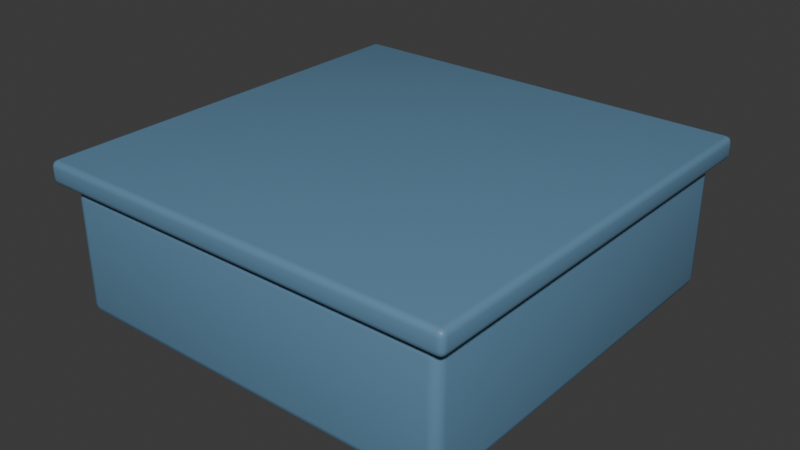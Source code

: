 # Source: lacquer-block-table.blend  (saved by Blender 5.2.44; exported with 4.5.12 LTS)
import bpy
from mathutils import Matrix  # noqa: F401  (used for matrix-valued properties, if any)

bpy.ops.wm.read_factory_settings(use_empty=True)
scene = bpy.context.scene
scene.name = 'Scene'

# ---- collections
col_collection = bpy.data.collections.new('Collection'); scene.collection.children.link(col_collection)

# ---- images (referenced by path relative to the original .blend; pixels are not part of the script)
import os
ASSET_DIR = os.environ.get("B2B_ASSET_DIR", "")  # directory of the original .blend (textures are referenced by path, not embedded)
HERE = os.path.dirname(os.path.abspath(__file__))  # packed textures are extracted next to this script under _unpacked/

def load_image(name, relpath, width, height, colorspace="sRGB"):
    """Load a texture the original file referenced (path relative to the .blend, or extracted next to this script)."""
    p = next((c for c in (os.path.join(HERE, relpath), os.path.join(ASSET_DIR, relpath)) if relpath and os.path.exists(c)), "")
    if p:
        img = bpy.data.images.load(p, check_existing=True)
        img.name = name
    else:  # same state as the original file: an image datablock whose file is absent (Cycles renders it pink)
        img = bpy.data.images.new(name, width, height)
        img.source = "FILE"
        img.filepath = "//" + (relpath or name)
    img.colorspace_settings.name = colorspace
    return img
img_handpainted_honey_oak_png = load_image('handpainted-honey-oak.png', 'handpainted-honey-oak.png', 1024, 1024, 'sRGB')

# ---- materials (node trees are filled in below, after node groups)
mat_variant_surface = bpy.data.materials.new('variant-surface')
mat_variant_surface.diffuse_color = (0.12, 0.25, 0.38, 1.0)
mat_wood_honey_textured = bpy.data.materials.new('wood-honey-textured')
mat_wood_honey_textured.diffuse_color = (0.12, 0.25, 0.38, 1.0)

# ---- material node trees
mat_variant_surface.use_nodes = True; mat_variant_surface.node_tree.nodes.clear()
_N = mat_variant_surface.node_tree.nodes; _L = mat_variant_surface.node_tree.links
n0 = _N.new('ShaderNodeBsdfPrincipled'); n0.name = 'Principled BSDF'; n0.location = (-200, 100)
n0.inputs[0].default_value = (0.12, 0.25, 0.38, 1.0)
n0.inputs[2].default_value = 0.47
n0.inputs[10].default_value = 0.005
n1 = _N.new('ShaderNodeOutputMaterial'); n1.name = 'Material Output'; n1.location = (200, 100)
_L.new(n0.outputs[0], n1.inputs[0])
n1.is_active_output = True
mat_wood_honey_textured.use_nodes = True; mat_wood_honey_textured.node_tree.nodes.clear()
_N = mat_wood_honey_textured.node_tree.nodes; _L = mat_wood_honey_textured.node_tree.links
n0 = _N.new('ShaderNodeBsdfPrincipled'); n0.name = 'Principled BSDF'; n0.location = (-200, 100)
n0.inputs[0].default_value = (0.12, 0.25, 0.38, 1.0)
n0.inputs[2].default_value = 0.47
n0.inputs[10].default_value = 0.005
n1 = _N.new('ShaderNodeOutputMaterial'); n1.name = 'Material Output'; n1.location = (200, 100)
n2 = _N.new('ShaderNodeTexImage'); n2.name = 'Image Texture'; n2.location = (0, 0)
n2.image = img_handpainted_honey_oak_png
_L.new(n0.outputs[0], n1.inputs[0])
n1.is_active_output = True

# ---- world
world_world = bpy.data.worlds.new('World'); scene.world = world_world
world_world.use_nodes = True; world_world.node_tree.nodes.clear()
_N = world_world.node_tree.nodes; _L = world_world.node_tree.links
n0 = _N.new('ShaderNodeOutputWorld'); n0.name = 'World Output'; n0.location = (200, 100)
n1 = _N.new('ShaderNodeBackground'); n1.name = 'Background'; n1.location = (-200, 100)
n1.inputs[0].default_value = (0.05088, 0.05088, 0.05088, 1.0)
_L.new(n1.outputs[0], n0.inputs[0])
n0.is_active_output = True
world_world.color = (0.05088, 0.05088, 0.05088)
world_world.sun_shadow_jitter_overblur = 0.0

# ---- meshes
me_cube_1703 = bpy.data.meshes.new('Cube.1703')
me_cube_1703.from_pydata([(-0.462, -0.462, 0.2896), (-0.462, -0.475, 0.3027), (-0.475, -0.462, 0.3027), (-0.462, -0.4685, 0.2913), (-0.4685, -0.462, 0.2913), (-0.4682, -0.4682, 0.293), (-0.4685, -0.4733, 0.3027), (-0.462, -0.4733, 0.2961), (-0.4682, -0.4716, 0.2964), (-0.4733, -0.462, 0.2961), (-0.4733, -0.4685, 0.3027), (-0.4716, -0.4682, 0.2964), (-0.462, -0.475, 0.3269), (-0.462, -0.462, 0.34), (-0.475, -0.462, 0.3269), (-0.462, -0.4733, 0.3334), (-0.4685, -0.4733, 0.3269), (-0.4682, -0.4716, 0.3332), (-0.4685, -0.462, 0.3382), (-0.462, -0.4685, 0.3382), (-0.4682, -0.4682, 0.3365), (-0.4733, -0.4685, 0.3269), (-0.4733, -0.462, 0.3334), (-0.4716, -0.4682, 0.3332), (-0.462, 0.462, 0.2896), (-0.475, 0.462, 0.3027), (-0.462, 0.475, 0.3027), (-0.4685, 0.462, 0.2913), (-0.462, 0.4685, 0.2913), (-0.4682, 0.4682, 0.293), (-0.4733, 0.4685, 0.3027), (-0.4733, 0.462, 0.2961), (-0.4716, 0.4682, 0.2964), (-0.462, 0.4733, 0.2961), (-0.4685, 0.4733, 0.3027), (-0.4682, 0.4716, 0.2964), (-0.462, 0.462, 0.34), (-0.462, 0.475, 0.3269), (-0.475, 0.462, 0.3269), (-0.462, 0.4685, 0.3382), (-0.4685, 0.462, 0.3382), (-0.4682, 0.4682, 0.3365), (-0.4685, 0.4733, 0.3269), (-0.462, 0.4733, 0.3334), (-0.4682, 0.4716, 0.3332), (-0.4733, 0.462, 0.3334), (-0.4733, 0.4685, 0.3269), (-0.4716, 0.4682, 0.3332), (0.462, -0.462, 0.2896), (0.475, -0.462, 0.3027), (0.462, -0.475, 0.3027), (0.4685, -0.462, 0.2913), (0.462, -0.4685, 0.2913), (0.4682, -0.4682, 0.293), (0.4733, -0.4685, 0.3027), (0.4733, -0.462, 0.2961), (0.4716, -0.4682, 0.2964), (0.462, -0.4733, 0.2961), (0.4685, -0.4733, 0.3027), (0.4682, -0.4716, 0.2964), (0.462, -0.462, 0.34), (0.462, -0.475, 0.3269), (0.475, -0.462, 0.3269), (0.462, -0.4685, 0.3382), (0.4685, -0.462, 0.3382), (0.4682, -0.4682, 0.3365), (0.4685, -0.4733, 0.3269), (0.462, -0.4733, 0.3334), (0.4682, -0.4716, 0.3332), (0.4733, -0.462, 0.3334), (0.4733, -0.4685, 0.3269), (0.4716, -0.4682, 0.3332), (0.462, 0.462, 0.2896), (0.462, 0.475, 0.3027), (0.475, 0.462, 0.3027), (0.462, 0.4685, 0.2913), (0.4685, 0.462, 0.2913), (0.4682, 0.4682, 0.293), (0.4685, 0.4733, 0.3027), (0.462, 0.4733, 0.2961), (0.4682, 0.4716, 0.2964), (0.4733, 0.462, 0.2961), (0.4733, 0.4685, 0.3027), (0.4716, 0.4682, 0.2964), (0.462, 0.462, 0.34), (0.475, 0.462, 0.3269), (0.462, 0.475, 0.3269), (0.4685, 0.462, 0.3382), (0.462, 0.4685, 0.3382), (0.4682, 0.4682, 0.3365), (0.4733, 0.4685, 0.3269), (0.4733, 0.462, 0.3334), (0.4716, 0.4682, 0.3332), (0.462, 0.4733, 0.3334), (0.4685, 0.4733, 0.3269), (0.4682, 0.4716, 0.3332)], [], [(0, 3, 5, 4), (3, 7, 8, 5), (1, 6, 8, 7), (6, 10, 11, 8), (2, 9, 11, 10), (9, 4, 5, 11), (5, 8, 11), (12, 15, 17, 16), (15, 19, 20, 17), (13, 18, 20, 19), (18, 22, 23, 20), (14, 21, 23, 22), (21, 16, 17, 23), (17, 20, 23), (24, 27, 29, 28), (27, 31, 32, 29), (25, 30, 32, 31), (30, 34, 35, 32), (26, 33, 35, 34), (33, 28, 29, 35), (29, 32, 35), (36, 39, 41, 40), (39, 43, 44, 41), (37, 42, 44, 43), (42, 46, 47, 44), (38, 45, 47, 46), (45, 40, 41, 47), (41, 44, 47), (48, 51, 53, 52), (51, 55, 56, 53), (49, 54, 56, 55), (54, 58, 59, 56), (50, 57, 59, 58), (57, 52, 53, 59), (53, 56, 59), (60, 63, 65, 64), (63, 67, 68, 65), (61, 66, 68, 67), (66, 70, 71, 68), (62, 69, 71, 70), (69, 64, 65, 71), (65, 68, 71), (72, 75, 77, 76), (75, 79, 80, 77), (73, 78, 80, 79), (78, 82, 83, 80), (74, 81, 83, 82), (81, 76, 77, 83), (77, 80, 83), (84, 87, 89, 88), (87, 91, 92, 89), (85, 90, 92, 91), (90, 94, 95, 92), (86, 93, 95, 94), (93, 88, 89, 95), (89, 92, 95), (24, 0, 4, 27), (27, 4, 9, 31), (31, 9, 2, 25), (1, 12, 16, 6), (6, 16, 21, 10), (10, 21, 14, 2), (13, 36, 40, 18), (18, 40, 45, 22), (22, 45, 38, 14), (37, 26, 34, 42), (42, 34, 30, 46), (46, 30, 25, 38), (72, 24, 28, 75), (75, 28, 33, 79), (79, 33, 26, 73), (36, 84, 88, 39), (39, 88, 93, 43), (43, 93, 86, 37), (85, 74, 82, 90), (90, 82, 78, 94), (94, 78, 73, 86), (48, 72, 76, 51), (51, 76, 81, 55), (55, 81, 74, 49), (84, 60, 64, 87), (87, 64, 69, 91), (91, 69, 62, 85), (61, 50, 58, 66), (66, 58, 54, 70), (70, 54, 49, 62), (0, 48, 52, 3), (3, 52, 57, 7), (7, 57, 50, 1), (60, 13, 19, 63), (63, 19, 15, 67), (67, 15, 12, 61), (24, 72, 48, 0), (2, 14, 38, 25), (50, 61, 12, 1), (84, 36, 13, 60), (26, 37, 86, 73), (74, 85, 62, 49)])
me_cube_1703.polygons.foreach_set('use_smooth', [True] * 98)
_uv = me_cube_1703.uv_layers.new(name='UVMap')
_uv.uv.foreach_set('vector', [0.02015, 0.02015, 0.01341, 0.02015, 0.0137, 0.0137, 0.02015, 0.01341, 0.01341, 0.02015, 0.008456, 0.02015, 0.01021, 0.0137, 0.0137, 0.0137, 1.02, 0.9421, 1.02, 0.948, 1.014, 0.9472, 1.013, 0.9416, 1.02, 0.9649, 1.02, 0.9711, 1.014, 0.9709, 1.014, 0.9665, 1.02, 0.9781, 1.013, 0.9776, 1.014, 0.9709, 1.02, 0.9711, 1.013, 0.9776, 1.008, 0.9761, 1.01, 0.9699, 1.014, 0.9709, 1.01, 0.9699, 1.014, 0.9665, 1.014, 0.9709, 1.045, 0.9421, 1.052, 0.9416, 1.052, 0.9472, 1.045, 0.948, 0.008455, 1.98, 0.01341, 1.98, 0.0137, 1.986, 0.01021, 1.986, 0.02015, 1.98, 0.02015, 1.987, 0.0137, 1.986, 0.01341, 1.98, 1.057, 0.9761, 1.052, 0.9776, 1.052, 0.9709, 1.055, 0.9699, 1.045, 0.9781, 1.045, 0.9711, 1.052, 0.9709, 1.052, 0.9776, 1.045, 0.9711, 1.045, 0.9649, 1.052, 0.9665, 1.052, 0.9709, 1.052, 0.9665, 1.055, 0.9699, 1.052, 0.9709, 0.9798, 0.02015, 0.9798, 0.01341, 0.9863, 0.0137, 0.9866, 0.02015, 0.9798, 0.01341, 0.9798, 0.008456, 0.9863, 0.01021, 0.9863, 0.0137, 1.02, 1.899, 1.02, 1.904, 1.014, 1.904, 1.013, 1.898, 1.085, 0.008455, 1.085, 0.01461, 1.079, 0.01439, 1.079, 0.01006, 1.085, 0.02159, 1.079, 0.02108, 1.079, 0.01439, 1.085, 0.01461, 1.079, 0.02108, 1.074, 0.01968, 1.075, 0.0134, 1.079, 0.01439, 1.075, 0.0134, 1.079, 0.01006, 1.079, 0.01439, 0.9798, 1.98, 0.9866, 1.98, 0.9863, 1.986, 0.9798, 1.987, 1.122, 0.01968, 1.117, 0.02108, 1.117, 0.01439, 1.12, 0.0134, 1.11, 0.02159, 1.11, 0.01461, 1.117, 0.01439, 1.117, 0.02108, 1.11, 0.01461, 1.11, 0.008455, 1.117, 0.01006, 1.117, 0.01439, 1.045, 1.899, 1.052, 1.898, 1.052, 1.904, 1.045, 1.904, 0.9798, 1.992, 0.9798, 1.987, 0.9863, 1.986, 0.9863, 1.99, 1.12, 0.0134, 1.117, 0.01439, 1.117, 0.01006, 0.02015, 0.9798, 0.02015, 0.9866, 0.0137, 0.9863, 0.01341, 0.9798, 0.02015, 0.9866, 0.02015, 0.9915, 0.0137, 0.9898, 0.0137, 0.9863, 1.085, 1.899, 1.085, 1.904, 1.079, 1.904, 1.079, 1.898, 1.02, 0.008455, 1.02, 0.01461, 1.014, 0.01439, 1.014, 0.01006, 1.02, 0.02159, 1.013, 0.02108, 1.014, 0.01439, 1.02, 0.01461, 1.013, 0.02108, 1.008, 0.01968, 1.01, 0.0134, 1.014, 0.01439, 1.01, 0.0134, 1.014, 0.01006, 1.014, 0.01439, 0.02015, 1.02, 0.01341, 1.02, 0.0137, 1.014, 0.02015, 1.013, 1.057, 0.01968, 1.052, 0.02108, 1.052, 0.01439, 1.055, 0.0134, 1.045, 0.02159, 1.045, 0.01461, 1.052, 0.01439, 1.052, 0.02108, 1.045, 0.01461, 1.045, 0.008455, 1.052, 0.01006, 1.052, 0.01439, 1.11, 1.899, 1.117, 1.898, 1.117, 1.904, 1.11, 1.904, 0.02015, 1.008, 0.02015, 1.013, 0.0137, 1.014, 0.0137, 1.01, 1.055, 0.0134, 1.052, 0.01439, 1.052, 0.01006, 0.9798, 0.9798, 0.9866, 0.9798, 0.9863, 0.9863, 0.9798, 0.9866, 0.9866, 0.9798, 0.9915, 0.9798, 0.9898, 0.9863, 0.9863, 0.9863, 1.085, 0.9421, 1.085, 0.948, 1.079, 0.9472, 1.079, 0.9416, 1.085, 0.9649, 1.085, 0.9711, 1.079, 0.9709, 1.079, 0.9665, 1.085, 0.9781, 1.079, 0.9776, 1.079, 0.9709, 1.085, 0.9711, 1.079, 0.9776, 1.074, 0.9761, 1.075, 0.9699, 1.079, 0.9709, 1.075, 0.9699, 1.079, 0.9665, 1.079, 0.9709, 0.9798, 1.02, 0.9798, 1.013, 0.9863, 1.014, 0.9866, 1.02, 1.122, 0.9761, 1.117, 0.9776, 1.117, 0.9709, 1.12, 0.9699, 1.11, 0.9781, 1.11, 0.9711, 1.117, 0.9709, 1.117, 0.9776, 1.11, 0.9711, 1.11, 0.9649, 1.117, 0.9665, 1.117, 0.9709, 1.11, 0.9421, 1.117, 0.9416, 1.117, 0.9472, 1.11, 0.948, 0.9915, 1.02, 0.9866, 1.02, 0.9863, 1.014, 0.9898, 1.014, 1.12, 0.9699, 1.117, 0.9709, 1.117, 0.9665, 0.9798, 0.02015, 0.02015, 0.02015, 0.02015, 0.01341, 0.9798, 0.01341, 0.9798, 0.01341, 0.02015, 0.01341, 0.02015, 0.008455, 0.9798, 0.008456, 1.013, 1.898, 1.013, 0.9776, 1.02, 0.9781, 1.02, 1.899, 1.02, 0.9421, 1.045, 0.9421, 1.045, 0.948, 1.02, 0.948, 1.02, 0.9649, 1.045, 0.9649, 1.045, 0.9711, 1.02, 0.9711, 1.02, 0.9711, 1.045, 0.9711, 1.045, 0.9781, 1.02, 0.9781, 0.02015, 1.98, 0.9798, 1.98, 0.9798, 1.987, 0.02015, 1.987, 0.02015, 1.987, 0.9798, 1.987, 0.9798, 1.992, 0.02015, 1.992, 1.052, 0.9776, 1.052, 1.898, 1.045, 1.899, 1.045, 0.9781, 1.11, 0.02159, 1.085, 0.02159, 1.085, 0.01461, 1.11, 0.01461, 1.11, 0.01461, 1.085, 0.01461, 1.085, 0.008455, 1.11, 0.008455, 1.045, 1.904, 1.02, 1.904, 1.02, 1.899, 1.045, 1.899, 0.9798, 0.9798, 0.9798, 0.02015, 0.9866, 0.02015, 0.9866, 0.9798, 0.9866, 0.9798, 0.9866, 0.02015, 0.9915, 0.02015, 0.9915, 0.9798, 1.079, 0.9416, 1.079, 0.02108, 1.085, 0.02159, 1.085, 0.9421, 0.9798, 1.98, 0.9798, 1.02, 0.9866, 1.02, 0.9866, 1.98, 0.9866, 1.98, 0.9866, 1.02, 0.9915, 1.02, 0.9915, 1.98, 1.117, 0.02108, 1.117, 0.9416, 1.11, 0.9421, 1.11, 0.02159, 1.11, 0.9781, 1.085, 0.9781, 1.085, 0.9711, 1.11, 0.9711, 1.11, 0.9711, 1.085, 0.9711, 1.085, 0.9649, 1.11, 0.9649, 1.11, 0.948, 1.085, 0.948, 1.085, 0.9421, 1.11, 0.9421, 0.02015, 0.9798, 0.9798, 0.9798, 0.9798, 0.9866, 0.02015, 0.9866, 0.02015, 0.9866, 0.9798, 0.9866, 0.9798, 0.9915, 0.02015, 0.9915, 1.079, 1.898, 1.079, 0.9776, 1.085, 0.9781, 1.085, 1.899, 0.9798, 1.02, 0.02015, 1.02, 0.02015, 1.013, 0.9798, 1.013, 0.9798, 1.013, 0.02015, 1.013, 0.02015, 1.008, 0.9798, 1.008, 1.117, 0.9776, 1.117, 1.898, 1.11, 1.899, 1.11, 0.9781, 1.045, 0.02159, 1.02, 0.02159, 1.02, 0.01461, 1.045, 0.01461, 1.045, 0.01461, 1.02, 0.01461, 1.02, 0.008455, 1.045, 0.008455, 1.11, 1.904, 1.085, 1.904, 1.085, 1.899, 1.11, 1.899, 0.02015, 0.02015, 0.02015, 0.9798, 0.01341, 0.9798, 0.01341, 0.02015, 0.01341, 0.02015, 0.01341, 0.9798, 0.008455, 0.9798, 0.008456, 0.02015, 1.013, 0.9416, 1.013, 0.02108, 1.02, 0.02159, 1.02, 0.9421, 0.02015, 1.02, 0.02015, 1.98, 0.01341, 1.98, 0.01341, 1.02, 0.01341, 1.02, 0.01341, 1.98, 0.008455, 1.98, 0.008456, 1.02, 1.052, 0.02108, 1.052, 0.9416, 1.045, 0.9421, 1.045, 0.02159, 0.9798, 0.02015, 0.9798, 0.9798, 0.02015, 0.9798, 0.02015, 0.02015, 1.02, 0.9781, 1.045, 0.9781, 1.045, 1.899, 1.02, 1.899, 1.02, 0.02159, 1.045, 0.02159, 1.045, 0.9421, 1.02, 0.9421, 0.9798, 1.02, 0.9798, 1.98, 0.02015, 1.98, 0.02015, 1.02, 1.085, 0.02159, 1.11, 0.02159, 1.11, 0.9421, 1.085, 0.9421, 1.085, 0.9781, 1.11, 0.9781, 1.11, 1.899, 1.085, 1.899])
me_cube_1703.materials.append(mat_variant_surface)
me_cube_1703.update()
me_cube_1704 = bpy.data.meshes.new('Cube.1704')
me_cube_1704.from_pydata([(-0.4245, -0.4245, 0.0), (-0.4245, -0.4465, 0.0222), (-0.4465, -0.4245, 0.0222), (-0.4245, -0.4355, 0.002965), (-0.4355, -0.4245, 0.002965), (-0.435, -0.435, 0.005846), (-0.4355, -0.4436, 0.0222), (-0.4245, -0.4436, 0.01111), (-0.435, -0.4407, 0.01158), (-0.4436, -0.4245, 0.01111), (-0.4436, -0.4355, 0.0222), (-0.4407, -0.435, 0.01158), (-0.4245, -0.4465, 0.2603), (-0.4245, -0.4245, 0.2825), (-0.4465, -0.4245, 0.2603), (-0.4245, -0.4436, 0.2714), (-0.4355, -0.4436, 0.2603), (-0.435, -0.4407, 0.2709), (-0.4355, -0.4245, 0.2795), (-0.4245, -0.4355, 0.2795), (-0.435, -0.435, 0.2766), (-0.4436, -0.4355, 0.2603), (-0.4436, -0.4245, 0.2714), (-0.4407, -0.435, 0.2709), (-0.4245, 0.4245, 0.0), (-0.4465, 0.4245, 0.0222), (-0.4245, 0.4465, 0.0222), (-0.4355, 0.4245, 0.002965), (-0.4245, 0.4355, 0.002965), (-0.435, 0.435, 0.005846), (-0.4436, 0.4355, 0.0222), (-0.4436, 0.4245, 0.01111), (-0.4407, 0.435, 0.01158), (-0.4245, 0.4436, 0.01111), (-0.4355, 0.4436, 0.0222), (-0.435, 0.4407, 0.01158), (-0.4245, 0.4245, 0.2825), (-0.4245, 0.4465, 0.2603), (-0.4465, 0.4245, 0.2603), (-0.4245, 0.4355, 0.2795), (-0.4355, 0.4245, 0.2795), (-0.435, 0.435, 0.2766), (-0.4355, 0.4436, 0.2603), (-0.4245, 0.4436, 0.2714), (-0.435, 0.4407, 0.2709), (-0.4436, 0.4245, 0.2714), (-0.4436, 0.4355, 0.2603), (-0.4407, 0.435, 0.2709), (0.4245, -0.4245, 0.0), (0.4465, -0.4245, 0.0222), (0.4245, -0.4465, 0.0222), (0.4355, -0.4245, 0.002965), (0.4245, -0.4355, 0.002965), (0.435, -0.435, 0.005846), (0.4436, -0.4355, 0.0222), (0.4436, -0.4245, 0.01111), (0.4407, -0.435, 0.01158), (0.4245, -0.4436, 0.01111), (0.4355, -0.4436, 0.0222), (0.435, -0.4407, 0.01158), (0.4245, -0.4245, 0.2825), (0.4245, -0.4465, 0.2603), (0.4465, -0.4245, 0.2603), (0.4245, -0.4355, 0.2795), (0.4355, -0.4245, 0.2795), (0.435, -0.435, 0.2766), (0.4355, -0.4436, 0.2603), (0.4245, -0.4436, 0.2714), (0.435, -0.4407, 0.2709), (0.4436, -0.4245, 0.2714), (0.4436, -0.4355, 0.2603), (0.4407, -0.435, 0.2709), (0.4245, 0.4245, 0.0), (0.4245, 0.4465, 0.0222), (0.4465, 0.4245, 0.0222), (0.4245, 0.4355, 0.002965), (0.4355, 0.4245, 0.002965), (0.435, 0.435, 0.005846), (0.4355, 0.4436, 0.0222), (0.4245, 0.4436, 0.01111), (0.435, 0.4407, 0.01158), (0.4436, 0.4245, 0.01111), (0.4436, 0.4355, 0.0222), (0.4407, 0.435, 0.01158), (0.4245, 0.4245, 0.2825), (0.4465, 0.4245, 0.2603), (0.4245, 0.4465, 0.2603), (0.4355, 0.4245, 0.2795), (0.4245, 0.4355, 0.2795), (0.435, 0.435, 0.2766), (0.4436, 0.4355, 0.2603), (0.4436, 0.4245, 0.2714), (0.4407, 0.435, 0.2709), (0.4245, 0.4436, 0.2714), (0.4355, 0.4436, 0.2603), (0.435, 0.4407, 0.2709)], [], [(0, 3, 5, 4), (3, 7, 8, 5), (1, 6, 8, 7), (6, 10, 11, 8), (2, 9, 11, 10), (9, 4, 5, 11), (5, 8, 11), (12, 15, 17, 16), (15, 19, 20, 17), (13, 18, 20, 19), (18, 22, 23, 20), (14, 21, 23, 22), (21, 16, 17, 23), (17, 20, 23), (24, 27, 29, 28), (27, 31, 32, 29), (25, 30, 32, 31), (30, 34, 35, 32), (26, 33, 35, 34), (33, 28, 29, 35), (29, 32, 35), (36, 39, 41, 40), (39, 43, 44, 41), (37, 42, 44, 43), (42, 46, 47, 44), (38, 45, 47, 46), (45, 40, 41, 47), (41, 44, 47), (48, 51, 53, 52), (51, 55, 56, 53), (49, 54, 56, 55), (54, 58, 59, 56), (50, 57, 59, 58), (57, 52, 53, 59), (53, 56, 59), (60, 63, 65, 64), (63, 67, 68, 65), (61, 66, 68, 67), (66, 70, 71, 68), (62, 69, 71, 70), (69, 64, 65, 71), (65, 68, 71), (72, 75, 77, 76), (75, 79, 80, 77), (73, 78, 80, 79), (78, 82, 83, 80), (74, 81, 83, 82), (81, 76, 77, 83), (77, 80, 83), (84, 87, 89, 88), (87, 91, 92, 89), (85, 90, 92, 91), (90, 94, 95, 92), (86, 93, 95, 94), (93, 88, 89, 95), (89, 92, 95), (24, 0, 4, 27), (27, 4, 9, 31), (31, 9, 2, 25), (1, 12, 16, 6), (6, 16, 21, 10), (10, 21, 14, 2), (13, 36, 40, 18), (18, 40, 45, 22), (22, 45, 38, 14), (37, 26, 34, 42), (42, 34, 30, 46), (46, 30, 25, 38), (72, 24, 28, 75), (75, 28, 33, 79), (79, 33, 26, 73), (36, 84, 88, 39), (39, 88, 93, 43), (43, 93, 86, 37), (85, 74, 82, 90), (90, 82, 78, 94), (94, 78, 73, 86), (48, 72, 76, 51), (51, 76, 81, 55), (55, 81, 74, 49), (84, 60, 64, 87), (87, 64, 69, 91), (91, 69, 62, 85), (61, 50, 58, 66), (66, 58, 54, 70), (70, 54, 49, 62), (0, 48, 52, 3), (3, 52, 57, 7), (7, 57, 50, 1), (60, 13, 19, 63), (63, 19, 15, 67), (67, 15, 12, 61), (24, 72, 48, 0), (2, 14, 38, 25), (50, 61, 12, 1), (84, 36, 13, 60), (26, 37, 86, 73), (74, 85, 62, 49)])
me_cube_1704.polygons.foreach_set('use_smooth', [True] * 98)
_uv = me_cube_1704.uv_layers.new(name='UVMap')
_uv.uv.foreach_set('vector', [0.03317, 0.03317, 0.02109, 0.03317, 0.0216, 0.0216, 0.03317, 0.02109, 0.02109, 0.03317, 0.01221, 0.03317, 0.01535, 0.0216, 0.0216, 0.0216, 1.033, 0.9312, 1.033, 0.9419, 1.022, 0.9405, 1.021, 0.9303, 1.033, 0.9663, 1.033, 0.9774, 1.022, 0.977, 1.022, 0.9692, 1.033, 0.9899, 1.021, 0.989, 1.022, 0.977, 1.033, 0.9774, 1.021, 0.989, 1.012, 0.9864, 1.015, 0.9752, 1.022, 0.977, 1.015, 0.9752, 1.022, 0.9692, 1.022, 0.977, 1.293, 0.9312, 1.305, 0.9303, 1.304, 0.9405, 1.293, 0.9419, 0.01221, 1.967, 0.02109, 1.967, 0.0216, 1.978, 0.01535, 1.978, 0.03317, 1.967, 0.03317, 1.979, 0.0216, 1.978, 0.02109, 1.967, 1.314, 0.9864, 1.305, 0.989, 1.304, 0.977, 1.311, 0.9752, 1.293, 0.9899, 1.293, 0.9774, 1.304, 0.977, 1.305, 0.989, 1.293, 0.9774, 1.293, 0.9663, 1.304, 0.9692, 1.304, 0.977, 1.304, 0.9692, 1.311, 0.9752, 1.304, 0.977, 0.9668, 0.03317, 0.9668, 0.02109, 0.9784, 0.0216, 0.9789, 0.03317, 0.9668, 0.02109, 0.9668, 0.01221, 0.9784, 0.01535, 0.9784, 0.0216, 1.033, 1.885, 1.033, 1.896, 1.022, 1.895, 1.021, 1.884, 1.359, 0.01221, 1.359, 0.02324, 1.347, 0.02284, 1.347, 0.01507, 1.359, 0.03574, 1.347, 0.03482, 1.347, 0.02284, 1.359, 0.02324, 1.347, 0.03482, 1.338, 0.03231, 1.341, 0.02107, 1.347, 0.02284, 1.341, 0.02107, 1.347, 0.01507, 1.347, 0.02284, 0.9668, 1.967, 0.9789, 1.967, 0.9784, 1.978, 0.9668, 1.979, 1.64, 0.03231, 1.631, 0.03482, 1.63, 0.02284, 1.636, 0.02107, 1.619, 0.03574, 1.619, 0.02324, 1.63, 0.02284, 1.631, 0.03482, 1.619, 0.02324, 1.619, 0.01221, 1.63, 0.01507, 1.63, 0.02284, 1.293, 1.885, 1.305, 1.884, 1.304, 1.895, 1.293, 1.896, 0.9668, 1.988, 0.9668, 1.979, 0.9784, 1.978, 0.9784, 1.985, 1.636, 0.02107, 1.63, 0.02284, 1.63, 0.01507, 0.03317, 0.9668, 0.03317, 0.9789, 0.0216, 0.9784, 0.02109, 0.9668, 0.03317, 0.9789, 0.03317, 0.9878, 0.0216, 0.9847, 0.0216, 0.9784, 1.359, 1.885, 1.359, 1.896, 1.347, 1.895, 1.347, 1.884, 1.033, 0.01221, 1.033, 0.02324, 1.022, 0.02284, 1.022, 0.01507, 1.033, 0.03574, 1.021, 0.03482, 1.022, 0.02284, 1.033, 0.02324, 1.021, 0.03482, 1.012, 0.03231, 1.015, 0.02107, 1.022, 0.02284, 1.015, 0.02107, 1.022, 0.01507, 1.022, 0.02284, 0.03317, 1.033, 0.02109, 1.033, 0.0216, 1.022, 0.03317, 1.021, 1.314, 0.03231, 1.305, 0.03482, 1.304, 0.02284, 1.311, 0.02107, 1.293, 0.03574, 1.293, 0.02324, 1.304, 0.02284, 1.305, 0.03482, 1.293, 0.02324, 1.293, 0.01221, 1.304, 0.01507, 1.304, 0.02284, 1.619, 1.885, 1.631, 1.884, 1.63, 1.895, 1.619, 1.896, 0.03317, 1.012, 0.03317, 1.021, 0.0216, 1.022, 0.0216, 1.015, 1.311, 0.02107, 1.304, 0.02284, 1.304, 0.01507, 0.9668, 0.9668, 0.9789, 0.9668, 0.9784, 0.9784, 0.9668, 0.9789, 0.9789, 0.9668, 0.9878, 0.9668, 0.9847, 0.9784, 0.9784, 0.9784, 1.359, 0.9312, 1.359, 0.9419, 1.347, 0.9405, 1.347, 0.9303, 1.359, 0.9663, 1.359, 0.9774, 1.347, 0.977, 1.347, 0.9692, 1.359, 0.9899, 1.347, 0.989, 1.347, 0.977, 1.359, 0.9774, 1.347, 0.989, 1.338, 0.9864, 1.341, 0.9752, 1.347, 0.977, 1.341, 0.9752, 1.347, 0.9692, 1.347, 0.977, 0.9668, 1.033, 0.9668, 1.021, 0.9784, 1.022, 0.9789, 1.033, 1.64, 0.9864, 1.631, 0.989, 1.63, 0.977, 1.636, 0.9752, 1.619, 0.9899, 1.619, 0.9774, 1.63, 0.977, 1.631, 0.989, 1.619, 0.9774, 1.619, 0.9663, 1.63, 0.9692, 1.63, 0.977, 1.619, 0.9312, 1.631, 0.9303, 1.63, 0.9405, 1.619, 0.9419, 0.9878, 1.033, 0.9789, 1.033, 0.9784, 1.022, 0.9847, 1.022, 1.636, 0.9752, 1.63, 0.977, 1.63, 0.9692, 0.9668, 0.03317, 0.03317, 0.03317, 0.03317, 0.02109, 0.9668, 0.02109, 0.9668, 0.02109, 0.03317, 0.02109, 0.03317, 0.01221, 0.9668, 0.01221, 1.021, 1.884, 1.021, 0.989, 1.033, 0.9899, 1.033, 1.885, 1.033, 0.9312, 1.293, 0.9312, 1.293, 0.9419, 1.033, 0.9419, 1.033, 0.9663, 1.293, 0.9663, 1.293, 0.9774, 1.033, 0.9774, 1.033, 0.9774, 1.293, 0.9774, 1.293, 0.9899, 1.033, 0.9899, 0.03317, 1.967, 0.9668, 1.967, 0.9668, 1.979, 0.03317, 1.979, 0.03317, 1.979, 0.9668, 1.979, 0.9668, 1.988, 0.03317, 1.988, 1.305, 0.989, 1.305, 1.884, 1.293, 1.885, 1.293, 0.9899, 1.619, 0.03574, 1.359, 0.03574, 1.359, 0.02324, 1.619, 0.02324, 1.619, 0.02324, 1.359, 0.02324, 1.359, 0.01221, 1.619, 0.01221, 1.293, 1.896, 1.033, 1.896, 1.033, 1.885, 1.293, 1.885, 0.9668, 0.9668, 0.9668, 0.03317, 0.9789, 0.03317, 0.9789, 0.9668, 0.9789, 0.9668, 0.9789, 0.03317, 0.9878, 0.03317, 0.9878, 0.9668, 1.347, 0.9303, 1.347, 0.03482, 1.359, 0.03574, 1.359, 0.9312, 0.9668, 1.967, 0.9668, 1.033, 0.9789, 1.033, 0.9789, 1.967, 0.9789, 1.967, 0.9789, 1.033, 0.9878, 1.033, 0.9878, 1.967, 1.631, 0.03482, 1.631, 0.9303, 1.619, 0.9312, 1.619, 0.03574, 1.619, 0.9899, 1.359, 0.9899, 1.359, 0.9774, 1.619, 0.9774, 1.619, 0.9774, 1.359, 0.9774, 1.359, 0.9663, 1.619, 0.9663, 1.619, 0.9419, 1.359, 0.9419, 1.359, 0.9312, 1.619, 0.9312, 0.03317, 0.9668, 0.9668, 0.9668, 0.9668, 0.9789, 0.03317, 0.9789, 0.03317, 0.9789, 0.9668, 0.9789, 0.9668, 0.9878, 0.03317, 0.9878, 1.347, 1.884, 1.347, 0.989, 1.359, 0.9899, 1.359, 1.885, 0.9668, 1.033, 0.03317, 1.033, 0.03317, 1.021, 0.9668, 1.021, 0.9668, 1.021, 0.03317, 1.021, 0.03317, 1.012, 0.9668, 1.012, 1.631, 0.989, 1.631, 1.884, 1.619, 1.885, 1.619, 0.9899, 1.293, 0.03574, 1.033, 0.03574, 1.033, 0.02324, 1.293, 0.02324, 1.293, 0.02324, 1.033, 0.02324, 1.033, 0.01221, 1.293, 0.01221, 1.619, 1.896, 1.359, 1.896, 1.359, 1.885, 1.619, 1.885, 0.03317, 0.03317, 0.03317, 0.9668, 0.02109, 0.9668, 0.02109, 0.03317, 0.02109, 0.03317, 0.02109, 0.9668, 0.01221, 0.9668, 0.01221, 0.03317, 1.021, 0.9303, 1.021, 0.03482, 1.033, 0.03574, 1.033, 0.9312, 0.03317, 1.033, 0.03317, 1.967, 0.02109, 1.967, 0.02109, 1.033, 0.02109, 1.033, 0.02109, 1.967, 0.01221, 1.967, 0.01221, 1.033, 1.305, 0.03482, 1.305, 0.9303, 1.293, 0.9312, 1.293, 0.03574, 0.9668, 0.03317, 0.9668, 0.9668, 0.03317, 0.9668, 0.03317, 0.03317, 1.033, 0.9899, 1.293, 0.9899, 1.293, 1.885, 1.033, 1.885, 1.033, 0.03574, 1.293, 0.03574, 1.293, 0.9312, 1.033, 0.9312, 0.9668, 1.033, 0.9668, 1.967, 0.03317, 1.967, 0.03317, 1.033, 1.359, 0.03574, 1.619, 0.03574, 1.619, 0.9312, 1.359, 0.9312, 1.359, 0.9899, 1.619, 0.9899, 1.619, 1.885, 1.359, 1.885])
me_cube_1704.materials.append(mat_wood_honey_textured)
me_cube_1704.update()

# ---- objects
ob_beveled_slab_top = bpy.data.objects.new('beveled_slab_top', me_cube_1703)
ob_monolithic_plinth = bpy.data.objects.new('monolithic_plinth', me_cube_1704)

# ---- transforms, parenting, visibility, modifiers, constraints
ob_beveled_slab_top.location = (0.0, 0.0, 0.0)
ob_monolithic_plinth.location = (0.0, 0.0, 0.0)

# ---- collection membership
col_collection.objects.link(ob_beveled_slab_top)
col_collection.objects.link(ob_monolithic_plinth)

# ---- scene / render settings (as saved in the file)
scene.frame_start = 1; scene.frame_end = 250; scene.frame_set(1)
scene.render.engine = 'BLENDER_EEVEE_NEXT'
scene.render.bake_bias = 0.0
scene.render.bake_samples = 0
scene.render.compositor_device = 'GPU'
scene.eevee.use_volume_custom_range = False
scene.eevee.fast_gi_thickness_near = 0.1
scene.eevee.fast_gi_thickness_far = 0.0
scene.eevee.ray_tracing_options.screen_trace_thickness = 0.1
bpy.context.view_layer.update()

# ---- added for rendering (the .blend has no active camera and no usable light): camera, sun
cam_auto = bpy.data.cameras.new('AutoCamera')
cam_auto.lens = 50.0
cam_auto.sensor_width = 36.0
cam_auto.clip_end = 1000.0
ob_auto_camera = bpy.data.objects.new('AutoCamera', cam_auto)
scene.collection.objects.link(ob_auto_camera)
ob_auto_camera.location = (1.28223, -1.53868, 1.19578)
ob_auto_camera.rotation_euler = (1.09748, -7.21219e-08, 0.694738)
scene.camera = ob_auto_camera
light_auto_sun = bpy.data.lights.new('AutoSun', 'SUN')
light_auto_sun.energy = 3.0
light_auto_sun.angle = 0.0523599
ob_auto_sun = bpy.data.objects.new('AutoSun', light_auto_sun)
scene.collection.objects.link(ob_auto_sun)
ob_auto_sun.rotation_euler = (0.872665, 0.174533, 0.523599)
bpy.context.view_layer.update()
